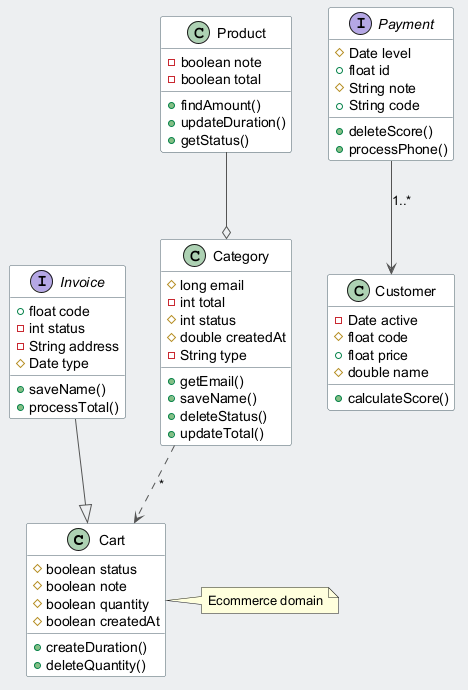

The diagram above was rendered by PlantUML. Its source (embedded in the PNG):
@startuml
skinparam backgroundColor #ECEFF1
skinparam classBackgroundColor #FFFFFF
skinparam classBorderColor #455A64
skinparam ArrowColor #555555
class Cart {
  #boolean status
  #boolean note
  #boolean quantity
  #boolean createdAt
  +createDuration()
  +deleteQuantity()
}
class Product {
  -boolean note
  -boolean total
  +findAmount()
  +updateDuration()
  +getStatus()
}
interface Payment {
  #Date level
  +float id
  #String note
  +String code
  +deleteScore()
  +processPhone()
}
interface Invoice {
  +float code
  -int status
  -String address
  #Date type
  +saveName()
  +processTotal()
}
class Customer {
  -Date active
  #float code
  +float price
  #double name
  +calculateScore()
}
class Category {
  #long email
  -int total
  #int status
  #double createdAt
  -String type
  +getEmail()
  +saveName()
  +deleteStatus()
  +updateTotal()
}
Invoice --|> Cart
Category ..> Cart : "*"
Payment --> Customer : "1..*"
Product --o Category
note right of Cart : Ecommerce domain
@enduml